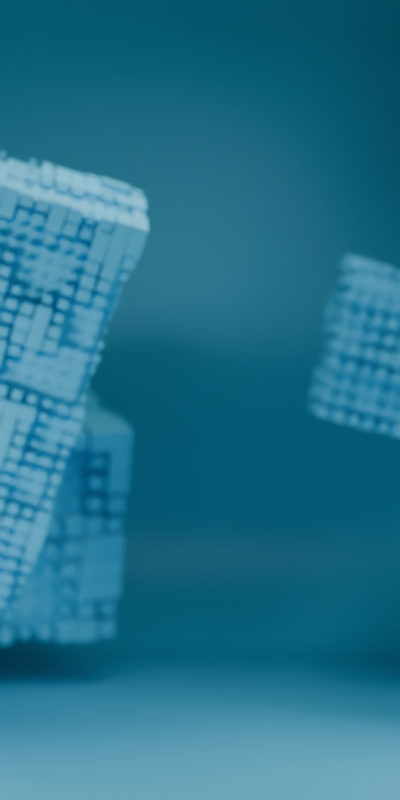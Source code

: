 # Source: qube2SCENA.blend  (saved by Blender 4.1.24; exported with 4.5.12 LTS)
import bpy
from mathutils import Matrix  # noqa: F401  (used for matrix-valued properties, if any)

bpy.ops.wm.read_factory_settings(use_empty=True)
scene = bpy.context.scene
scene.name = 'Scene'

# ---- collections
col_collection = bpy.data.collections.new('Collection'); scene.collection.children.link(col_collection)

# ---- materials (node trees are filled in below, after node groups)
mat_blue = bpy.data.materials.new('blue')
mat_blue.use_transparent_shadow = False

# ---- node groups
ng_geometry_nodes_001 = bpy.data.node_groups.new('Geometry Nodes.001', 'GeometryNodeTree')
_s = ng_geometry_nodes_001.interface.new_socket(name='Geometry', in_out='OUTPUT', socket_type='NodeSocketGeometry')
_s = ng_geometry_nodes_001.interface.new_socket(name='Geometry', in_out='INPUT', socket_type='NodeSocketGeometry')
ng_geometry_nodes_001.is_modifier = True
# nodes of 'Geometry Nodes.001' reference scene objects; filled in after objects exist
ng_geometry_nodes = bpy.data.node_groups.new('Geometry Nodes', 'GeometryNodeTree')
_s = ng_geometry_nodes.interface.new_socket(name='Geometry', in_out='OUTPUT', socket_type='NodeSocketGeometry')
_s = ng_geometry_nodes.interface.new_socket(name='Geometry', in_out='INPUT', socket_type='NodeSocketGeometry')
ng_geometry_nodes.is_modifier = True
# nodes of 'Geometry Nodes' reference scene objects; filled in after objects exist

# ---- material node trees
mat_blue.use_nodes = True; mat_blue.node_tree.nodes.clear()
_N = mat_blue.node_tree.nodes; _L = mat_blue.node_tree.links
n0 = _N.new('ShaderNodeBsdfPrincipled'); n0.name = 'Principled BSDF'; n0.location = (10, 300)
n0.inputs[0].default_value = (0.07061, 0.551, 0.8001, 1.0)
n1 = _N.new('ShaderNodeOutputMaterial'); n1.name = 'Material Output'; n1.location = (300, 300)
_L.new(n0.outputs[0], n1.inputs[0])
n1.is_active_output = True

# ---- world
world_world = bpy.data.worlds.new('World'); scene.world = world_world
world_world.use_nodes = True; world_world.node_tree.nodes.clear()
_N = world_world.node_tree.nodes; _L = world_world.node_tree.links
n0 = _N.new('ShaderNodeOutputWorld'); n0.name = 'World Output'; n0.location = (300, 300)
n1 = _N.new('ShaderNodeBackground'); n1.name = 'Background'; n1.location = (10, 300)
n1.inputs[0].default_value = (0.05088, 0.05088, 0.05088, 1.0)
_L.new(n1.outputs[0], n0.inputs[0])
n0.is_active_output = True
world_world.color = (0.05088, 0.05088, 0.05088)
world_world.use_sun_shadow = False
world_world.sun_shadow_jitter_overblur = 0.0

# ---- cameras
cam_camera_001 = bpy.data.cameras.new('Camera.001')
cam_camera_001.lens = 85.0
cam_camera_001.dof.use_dof = True
cam_camera_001.dof.focus_distance = 9.96
cam_camera_001.dof.aperture_fstop = 0.3

# ---- lights
light_area = bpy.data.lights.new('Area', 'AREA')
light_area.transmission_factor = 0.0
light_area.energy = 300.0
light_area.shadow_maximum_resolution = 0.006
light_area.use_absolute_resolution = True
light_area.size = 1.0
light_area.size_y = 1.0
light_area_001 = bpy.data.lights.new('Area.001', 'AREA')
light_area_001.transmission_factor = 0.0
light_area_001.energy = 336.2
light_area_001.shadow_maximum_resolution = 0.006
light_area_001.use_absolute_resolution = True
light_area_001.size = 1.0
light_area_001.size_y = 1.0
light_area_002 = bpy.data.lights.new('Area.002', 'AREA')
light_area_002.transmission_factor = 0.0
light_area_002.energy = 500.0
light_area_002.shadow_maximum_resolution = 0.006
light_area_002.use_absolute_resolution = True
light_area_002.size = 1.0
light_area_002.size_y = 1.0

# ---- meshes
me_plane = bpy.data.meshes.new('Plane')
me_plane.from_pydata([(-1.0, -1.0, 0.0), (1.0, -1.0, 0.0), (-1.0, 1.0, 0.0), (1.0, 1.0, 0.0)], [], [(0, 1, 3, 2)])
_uv = me_plane.uv_layers.new(name='UVMap')
_uv.uv.foreach_set('vector', [0.0, 0.0, 1.0, 0.0, 1.0, 1.0, 0.0, 1.0])
me_plane.update()
me_cube_001 = bpy.data.meshes.new('Cube.001')
me_cube_001.from_pydata([(-1.0, -1.0, -1.0), (-1.0, -1.0, 1.0), (-1.0, 1.0, -1.0), (-1.0, 1.0, 1.0), (1.0, -1.0, -1.0), (1.0, -1.0, 1.0), (1.0, 1.0, -1.0), (1.0, 1.0, 1.0)], [], [(0, 1, 3, 2), (2, 3, 7, 6), (6, 7, 5, 4), (4, 5, 1, 0), (2, 6, 4, 0), (7, 3, 1, 5)])
_uv = me_cube_001.uv_layers.new(name='UVMap')
_uv.uv.foreach_set('vector', [0.375, 0.0, 0.625, 0.0, 0.625, 0.25, 0.375, 0.25, 0.375, 0.25, 0.625, 0.25, 0.625, 0.5, 0.375, 0.5, 0.375, 0.5, 0.625, 0.5, 0.625, 0.75, 0.375, 0.75, 0.375, 0.75, 0.625, 0.75, 0.625, 1.0, 0.375, 1.0, 0.125, 0.5, 0.375, 0.5, 0.375, 0.75, 0.125, 0.75, 0.625, 0.5, 0.875, 0.5, 0.875, 0.75, 0.625, 0.75])
me_cube_001.materials.append(mat_blue)
me_cube_001.update()
me_plane_001 = bpy.data.meshes.new('Plane.001')
me_plane_001.from_pydata([(-1.0, -1.0, 0.0), (1.0, -1.0, 0.0), (-1.0, 1.0, 0.0), (1.0, 1.0, 0.0)], [], [(0, 1, 3, 2)])
_uv = me_plane_001.uv_layers.new(name='UVMap')
_uv.uv.foreach_set('vector', [0.0, 0.0, 1.0, 0.0, 1.0, 1.0, 0.0, 1.0])
me_plane_001.update()
me_plane_002 = bpy.data.meshes.new('Plane.002')
me_plane_002.from_pydata([(-5.524, -1.0, 0.0), (2.111, -1.0, 0.0), (-5.524, 1.0, 0.0), (2.111, 1.0, 0.0), (-5.524, 1.0, 1.512), (2.111, 1.0, 1.512)], [], [(0, 1, 3, 2), (2, 3, 5, 4)])
me_plane_002.polygons.foreach_set('use_smooth', [True] * 2)
_uv = me_plane_002.uv_layers.new(name='UVMap')
_uv.uv.foreach_set('vector', [0.0, 0.0, 1.0, 0.0, 1.0, 1.0, 0.0, 1.0, 0.0, 1.0, 1.0, 1.0, 1.0, 1.0, 0.0, 1.0])
me_plane_002.materials.append(mat_blue)
me_plane_002.update()
me_plane_003 = bpy.data.meshes.new('Plane.003')
me_plane_003.from_pydata([(-1.0, -1.0, 0.0), (1.0, -1.0, 0.0), (-1.0, 1.0, 0.0), (1.0, 1.0, 0.0)], [], [(0, 1, 3, 2)])
_uv = me_plane_003.uv_layers.new(name='UVMap')
_uv.uv.foreach_set('vector', [0.0, 0.0, 1.0, 0.0, 1.0, 1.0, 0.0, 1.0])
me_plane_003.update()
me_plane_004 = bpy.data.meshes.new('Plane.004')
me_plane_004.from_pydata([(-1.0, -1.0, 0.0), (1.0, -1.0, 0.0), (-1.0, 1.0, 0.0), (1.0, 1.0, 0.0)], [], [(0, 1, 3, 2)])
_uv = me_plane_004.uv_layers.new(name='UVMap')
_uv.uv.foreach_set('vector', [0.0, 0.0, 1.0, 0.0, 1.0, 1.0, 0.0, 1.0])
me_plane_004.update()
me_plane_005 = bpy.data.meshes.new('Plane.005')
me_plane_005.from_pydata([(-1.0, -1.0, 0.0), (1.0, -1.0, 0.0), (-1.0, 1.0, 0.0), (1.0, 1.0, 0.0)], [], [(0, 1, 3, 2)])
_uv = me_plane_005.uv_layers.new(name='UVMap')
_uv.uv.foreach_set('vector', [0.0, 0.0, 1.0, 0.0, 1.0, 1.0, 0.0, 1.0])
me_plane_005.update()
me_plane_006 = bpy.data.meshes.new('Plane.006')
me_plane_006.from_pydata([(-1.0, -1.0, 0.0), (1.0, -1.0, 0.0), (-1.0, 1.0, 0.0), (1.0, 1.0, 0.0)], [], [(0, 1, 3, 2)])
_uv = me_plane_006.uv_layers.new(name='UVMap')
_uv.uv.foreach_set('vector', [0.0, 0.0, 1.0, 0.0, 1.0, 1.0, 0.0, 1.0])
me_plane_006.update()
me_plane_007 = bpy.data.meshes.new('Plane.007')
me_plane_007.from_pydata([(-1.0, -1.0, 0.0), (1.0, -1.0, 0.0), (-1.0, 1.0, 0.0), (1.0, 1.0, 0.0)], [], [(0, 1, 3, 2)])
_uv = me_plane_007.uv_layers.new(name='UVMap')
_uv.uv.foreach_set('vector', [0.0, 0.0, 1.0, 0.0, 1.0, 1.0, 0.0, 1.0])
me_plane_007.update()
me_plane_008 = bpy.data.meshes.new('Plane.008')
me_plane_008.from_pydata([(-1.0, -1.0, 0.0), (1.0, -1.0, 0.0), (-1.0, 1.0, 0.0), (1.0, 1.0, 0.0)], [], [(0, 1, 3, 2)])
_uv = me_plane_008.uv_layers.new(name='UVMap')
_uv.uv.foreach_set('vector', [0.0, 0.0, 1.0, 0.0, 1.0, 1.0, 0.0, 1.0])
me_plane_008.update()
me_plane_009 = bpy.data.meshes.new('Plane.009')
me_plane_009.from_pydata([(-1.0, -1.0, 0.0), (1.0, -1.0, 0.0), (-1.0, 1.0, 0.0), (1.0, 1.0, 0.0)], [], [(0, 1, 3, 2)])
_uv = me_plane_009.uv_layers.new(name='UVMap')
_uv.uv.foreach_set('vector', [0.0, 0.0, 1.0, 0.0, 1.0, 1.0, 0.0, 1.0])
me_plane_009.update()
me_plane_010 = bpy.data.meshes.new('Plane.010')
me_plane_010.from_pydata([(-1.0, -1.0, 0.0), (1.0, -1.0, 0.0), (-1.0, 1.0, 0.0), (1.0, 1.0, 0.0)], [], [(0, 1, 3, 2)])
_uv = me_plane_010.uv_layers.new(name='UVMap')
_uv.uv.foreach_set('vector', [0.0, 0.0, 1.0, 0.0, 1.0, 1.0, 0.0, 1.0])
me_plane_010.update()
me_plane_011 = bpy.data.meshes.new('Plane.011')
me_plane_011.from_pydata([(-1.0, -1.0, 0.0), (1.0, -1.0, 0.0), (-1.0, 1.0, 0.0), (1.0, 1.0, 0.0)], [], [(0, 1, 3, 2)])
_uv = me_plane_011.uv_layers.new(name='UVMap')
_uv.uv.foreach_set('vector', [0.0, 0.0, 1.0, 0.0, 1.0, 1.0, 0.0, 1.0])
me_plane_011.update()
me_plane_012 = bpy.data.meshes.new('Plane.012')
me_plane_012.from_pydata([(-1.0, -1.0, 0.0), (1.0, -1.0, 0.0), (-1.0, 1.0, 0.0), (1.0, 1.0, 0.0)], [], [(0, 1, 3, 2)])
_uv = me_plane_012.uv_layers.new(name='UVMap')
_uv.uv.foreach_set('vector', [0.0, 0.0, 1.0, 0.0, 1.0, 1.0, 0.0, 1.0])
me_plane_012.update()

# ---- objects
ob_plane = bpy.data.objects.new('Plane', me_plane)
ob_cube = bpy.data.objects.new('Cube', me_cube_001)
ob_plane_001 = bpy.data.objects.new('Plane.001', me_plane_001)
ob_plane_002 = bpy.data.objects.new('Plane.002', me_plane_002)
ob_camera = bpy.data.objects.new('Camera', cam_camera_001)
ob_area = bpy.data.objects.new('Area', light_area)
ob_area_001 = bpy.data.objects.new('Area.001', light_area_001)
ob_area_002 = bpy.data.objects.new('Area.002', light_area_002)
ob_empty = bpy.data.objects.new('Empty', None)
ob_plane_003 = bpy.data.objects.new('Plane.003', me_plane_003)
ob_plane_004 = bpy.data.objects.new('Plane.004', me_plane_004)
ob_plane_005 = bpy.data.objects.new('Plane.005', me_plane_005)
ob_plane_006 = bpy.data.objects.new('Plane.006', me_plane_006)
ob_plane_007 = bpy.data.objects.new('Plane.007', me_plane_007)
ob_plane_008 = bpy.data.objects.new('Plane.008', me_plane_008)
ob_plane_009 = bpy.data.objects.new('Plane.009', me_plane_009)
ob_plane_010 = bpy.data.objects.new('Plane.010', me_plane_010)
ob_plane_011 = bpy.data.objects.new('Plane.011', me_plane_011)
ob_plane_012 = bpy.data.objects.new('Plane.012', me_plane_012)
_N = ng_geometry_nodes_001.nodes; _L = ng_geometry_nodes_001.links
n0 = _N.new('NodeGroupOutput'); n0.name = 'Group Output'; n0.location = (334, 17)
n1 = _N.new('GeometryNodeMeshCube'); n1.name = 'Cube'; n1.location = (-419, 580)
n1.inputs[0].default_value = (1.8, 1.8, 6.4)
n1.inputs[1].default_value = 10
n1.inputs[2].default_value = 10
n1.inputs[3].default_value = 34
n2 = _N.new('GeometryNodeInstanceOnPoints'); n2.name = 'Instance on Points'; n2.location = (-140, 177)
n2.inputs[6].default_value = (0.1, 0.1, 0.1)
n3 = _N.new('GeometryNodeObjectInfo'); n3.name = 'Object Info'; n3.location = (-409, 287)
n3.inputs[0].default_value = ob_cube
_L.new(n2.outputs[0], n0.inputs[0])
_L.new(n1.outputs[0], n2.inputs[0])
_L.new(n3.outputs[4], n2.inputs[2])
n0.is_active_output = True
_N = ng_geometry_nodes.nodes; _L = ng_geometry_nodes.links
n0 = _N.new('NodeGroupOutput'); n0.name = 'Group Output'; n0.location = (334, 17)
n1 = _N.new('GeometryNodeMeshCube'); n1.name = 'Cube'; n1.location = (-419, 580)
n1.inputs[0].default_value = (2.2, 2.2, 6.6)
n1.inputs[1].default_value = 10
n1.inputs[2].default_value = 10
n1.inputs[3].default_value = 30
n2 = _N.new('GeometryNodeInstanceOnPoints'); n2.name = 'Instance on Points'; n2.location = (-140, 177)
n3 = _N.new('GeometryNodeObjectInfo'); n3.name = 'Object Info'; n3.location = (-409, 287)
n3.inputs[0].default_value = ob_cube
n4 = _N.new('ShaderNodeValToRGB'); n4.name = 'Color Ramp'; n4.location = (-501, -11)
while len(n4.color_ramp.elements) > 1: n4.color_ramp.elements.remove(n4.color_ramp.elements[-1])
n4.color_ramp.elements[0].position = 0.3855; n4.color_ramp.elements[0].color = (0.02007, 0.02007, 0.02007, 1.0)
_e = n4.color_ramp.elements.new(0.6509); _e.color = (0.1195, 0.1195, 0.1195, 1.0)
n5 = _N.new('ShaderNodeTexNoise'); n5.name = 'Noise Texture'; n5.location = (-1048, 46)
n5.noise_dimensions = '4D'
n5.inputs[1].default_value = 4.74
n5.inputs[2].default_value = 1.5
n5.inputs[3].default_value = 0.0
n6 = _N.new('ShaderNodeTexNoise'); n6.name = 'Noise Texture.001'; n6.location = (-1051, -262)
n6.noise_dimensions = '4D'
n6.inputs[1].default_value = -0.26
n6.inputs[2].default_value = 1.5
n6.inputs[3].default_value = 0.0
n7 = _N.new('ShaderNodeMix'); n7.name = 'Mix'; n7.location = (-798, -36)
n7.data_type = 'RGBA'
n7.inputs[0].default_value = 0.948
_L.new(n2.outputs[0], n0.inputs[0])
_L.new(n1.outputs[0], n2.inputs[0])
_L.new(n3.outputs[4], n2.inputs[2])
_L.new(n7.outputs[2], n4.inputs[0])
_L.new(n4.outputs[0], n2.inputs[6])
_L.new(n5.outputs[0], n7.inputs[6])
_L.new(n6.outputs[0], n7.inputs[7])
n0.is_active_output = True

# ---- transforms, parenting, visibility, modifiers, constraints
ob_plane.location = (-2.233, 1.668, 4.024)
ob_plane.rotation_euler = (0.3706, 0.2873, 0.1663)
ob_plane.scale = (0.7257, 0.7257, 0.7257)
_m = ob_plane.modifiers.new('GeometryNodes', 'NODES')
_m.node_group = ng_geometry_nodes_001
ob_cube.location = (8.241, -11.78, 1.385)
_m = ob_cube.modifiers.new('Bevel', 'BEVEL')
_m.segments = 5
ob_plane_001.location = (-2.233, 1.668, 4.024)
ob_plane_001.rotation_euler = (0.3706, 0.2873, 0.1663)
ob_plane_001.scale = (0.7257, 0.7257, 0.7257)
_m = ob_plane_001.modifiers.new('GeometryNodes', 'NODES')
_m.node_group = ng_geometry_nodes
ob_plane_002.location = (0.0, 0.0, 0.0)
ob_plane_002.scale = (10.8, 10.8, 10.8)
_m = ob_plane_002.modifiers.new('Bevel', 'BEVEL')
_m.width = 0.2
_m.width_pct = 0.2
_m.segments = 24
ob_camera.location = (-0.005371, -20.01, 3.87)
ob_camera.rotation_euler = (1.571, -0.0, -0.0)
ob_area.location = (0.0, 0.0, 9.833)
ob_area.scale = (3.033, 3.033, 3.033)
ob_area_001.location = (5.1, 0.0, 5.914)
ob_area_001.rotation_euler = (5.074e-08, 0.7036, 1.382e-07)
ob_area_001.scale = (3.033, 3.033, 3.033)
ob_area_002.location = (-7.374, -3.907, 2.012)
ob_area_002.rotation_euler = (-1.503, -1.392, 2.002)
ob_area_002.scale = (3.033, 3.033, 3.033)
ob_empty.location = (0.1228, -3.67, 2.333)
ob_plane_003.location = (4.151, 1.52, 4.024)
ob_plane_003.rotation_euler = (0.1119, -0.2411, -0.5428)
ob_plane_003.scale = (0.6556, 0.6556, 0.6556)
_m = ob_plane_003.modifiers.new('GeometryNodes', 'NODES')
_m.node_group = ng_geometry_nodes_001
ob_plane_004.location = (4.151, 1.52, 4.024)
ob_plane_004.rotation_euler = (0.1119, -0.2411, -0.5428)
ob_plane_004.scale = (0.6556, 0.6556, 0.6556)
_m = ob_plane_004.modifiers.new('GeometryNodes', 'NODES')
_m.node_group = ng_geometry_nodes
ob_plane_005.location = (2.424, -9.084, 1.903)
ob_plane_005.rotation_euler = (-0.09578, -0.1633, -1.234)
ob_plane_005.scale = (0.4111, 0.4111, 0.4111)
_m = ob_plane_005.modifiers.new('GeometryNodes', 'NODES')
_m.node_group = ng_geometry_nodes_001
ob_plane_006.location = (2.424, -9.084, 1.903)
ob_plane_006.rotation_euler = (-0.09578, -0.1633, -1.234)
ob_plane_006.scale = (0.4111, 0.4111, 0.4111)
_m = ob_plane_006.modifiers.new('GeometryNodes', 'NODES')
_m.node_group = ng_geometry_nodes
ob_plane_007.location = (-5.492, 4.897, 2.326)
ob_plane_007.rotation_euler = (-1.522, 0.3163, -1.148)
ob_plane_007.scale = (1.241, 1.241, 1.241)
_m = ob_plane_007.modifiers.new('GeometryNodes', 'NODES')
_m.node_group = ng_geometry_nodes_001
ob_plane_008.location = (-5.492, 4.897, 2.326)
ob_plane_008.rotation_euler = (-1.522, 0.3163, -1.148)
ob_plane_008.scale = (1.241, 1.241, 1.241)
_m = ob_plane_008.modifiers.new('GeometryNodes', 'NODES')
_m.node_group = ng_geometry_nodes
ob_plane_009.location = (-2.798, -5.545, 3.201)
ob_plane_009.rotation_euler = (-2.627, -0.2068, -1.691)
ob_plane_009.scale = (0.4111, 0.4111, 0.4111)
_m = ob_plane_009.modifiers.new('GeometryNodes', 'NODES')
_m.node_group = ng_geometry_nodes_001
ob_plane_010.location = (-2.798, -5.545, 3.201)
ob_plane_010.rotation_euler = (-2.627, -0.2068, -1.691)
ob_plane_010.scale = (0.4111, 0.4111, 0.4111)
_m = ob_plane_010.modifiers.new('GeometryNodes', 'NODES')
_m.node_group = ng_geometry_nodes
ob_plane_011.location = (4.474, 4.402, 4.03)
ob_plane_011.rotation_euler = (-1.805, 0.0512, -1.542)
ob_plane_011.scale = (0.8592, 0.8592, 0.8592)
_m = ob_plane_011.modifiers.new('GeometryNodes', 'NODES')
_m.node_group = ng_geometry_nodes_001
ob_plane_012.location = (4.474, 4.402, 4.03)
ob_plane_012.rotation_euler = (-1.805, 0.0512, -1.542)
ob_plane_012.scale = (0.8592, 0.8592, 0.8592)
_m = ob_plane_012.modifiers.new('GeometryNodes', 'NODES')
_m.node_group = ng_geometry_nodes
cam_camera_001.dof.focus_object = ob_empty

# ---- collection membership
col_collection.objects.link(ob_plane)
col_collection.objects.link(ob_cube)
col_collection.objects.link(ob_plane_001)
col_collection.objects.link(ob_plane_002)
col_collection.objects.link(ob_camera)
col_collection.objects.link(ob_area)
col_collection.objects.link(ob_area_001)
col_collection.objects.link(ob_area_002)
col_collection.objects.link(ob_empty)
col_collection.objects.link(ob_plane_003)
col_collection.objects.link(ob_plane_004)
col_collection.objects.link(ob_plane_005)
col_collection.objects.link(ob_plane_006)
col_collection.objects.link(ob_plane_007)
col_collection.objects.link(ob_plane_008)
col_collection.objects.link(ob_plane_009)
col_collection.objects.link(ob_plane_010)
col_collection.objects.link(ob_plane_011)
col_collection.objects.link(ob_plane_012)

# ---- scene / render settings (as saved in the file)
scene.camera = ob_camera
scene.frame_start = 1; scene.frame_end = 250; scene.frame_set(237)
scene.render.engine = 'BLENDER_EEVEE_NEXT'
scene.render.image_settings.file_format = 'FFMPEG'
scene.render.image_settings.color_mode = 'RGB'
scene.render.resolution_x = 1500
scene.render.resolution_y = 3000
scene.cycles.samples = 150
scene.cycles.sampling_pattern = 'TABULATED_SOBOL'
scene.eevee.ray_tracing_options.trace_max_roughness = 0.0
bpy.context.view_layer.update()
